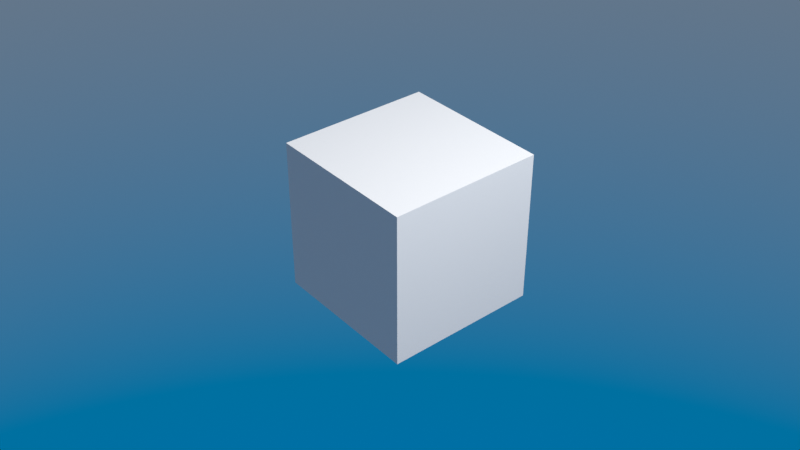 # Source: spin.blend  (saved by Blender 3.6.11; exported with 4.5.12 LTS)
import bpy
from mathutils import Matrix  # noqa: F401  (used for matrix-valued properties, if any)

bpy.ops.wm.read_factory_settings(use_empty=True)
scene = bpy.context.scene
scene.name = 'Scene'

# ---- collections
col_collection = bpy.data.collections.new('Collection'); scene.collection.children.link(col_collection)

# ---- materials (node trees are filled in below, after node groups)
mat_material = bpy.data.materials.new('Material')
mat_material.alpha_threshold = 0.0
mat_material.use_transparent_shadow = False
mat_material.line_color = (0.0, 0.0, 0.0, 1.0)

# ---- node groups
ng_ducky = bpy.data.node_groups.new('Ducky', 'GeometryNodeTree')
_s = ng_ducky.interface.new_socket(name='Geometry', in_out='OUTPUT', socket_type='NodeSocketGeometry')
_s = ng_ducky.interface.new_socket(name='Geometry', in_out='INPUT', socket_type='NodeSocketGeometry')
_s = ng_ducky.interface.new_socket(name='End KeyFrame ZWindup', in_out='INPUT', socket_type='NodeSocketFloat')
_s.default_value = 13.0
_s.min_value = -1e+04
_s.max_value = 1e+04
_s = ng_ducky.interface.new_socket(name='Start KeyFrame ZWindup', in_out='INPUT', socket_type='NodeSocketFloat')
_s.default_value = 1.0
_s.min_value = -1e+04
_s.max_value = 1e+04
_s = ng_ducky.interface.new_socket(name='ZWindup Degrees', in_out='INPUT', socket_type='NodeSocketFloat')
_s.default_value = -33.9
_s.min_value = -1e+04
_s.max_value = 1e+04
_s = ng_ducky.interface.new_socket(name='Start Keyframe ZSpin', in_out='INPUT', socket_type='NodeSocketFloat')
_s.default_value = 13.0
_s.min_value = -1e+04
_s.max_value = 1e+04
_s = ng_ducky.interface.new_socket(name='End Keyframe ZSpin', in_out='INPUT', socket_type='NodeSocketFloat')
_s.default_value = 148.0
_s.min_value = -1e+04
_s.max_value = 1e+04
_s = ng_ducky.interface.new_socket(name='ZSpin Degrees', in_out='INPUT', socket_type='NodeSocketFloat')
_s.default_value = 1842.0
_s.min_value = -1e+04
_s.max_value = 1e+04
_s = ng_ducky.interface.new_socket(name='Start KF YSpin', in_out='INPUT', socket_type='NodeSocketFloat')
_s.default_value = 75.0
_s.min_value = -1e+04
_s.max_value = 1e+04
_s = ng_ducky.interface.new_socket(name='End KF YSpin', in_out='INPUT', socket_type='NodeSocketFloat')
_s.default_value = 128.0
_s.min_value = -1e+04
_s.max_value = 1e+04
_s = ng_ducky.interface.new_socket(name='YSpin degrees', in_out='INPUT', socket_type='NodeSocketFloat')
_s.default_value = 720.0
_s.min_value = -1e+04
_s.max_value = 1e+04
ng_ducky.is_modifier = True
_N = ng_ducky.nodes; _L = ng_ducky.links
n0 = _N.new('NodeFrame'); n0.name = 'spin'; n0.location = (-952, 116)
n0.label = 'Z Spin'
n0.width = 2579
n1 = _N.new('NodeFrame'); n1.name = 'Frame'; n1.location = (-1290, 1239)
n1.label = 'Z Wind Up'
n1.width = 2077
n2 = _N.new('NodeFrame'); n2.name = 'Frame.001'; n2.location = (-966, -1438)
n2.label = 'y spin'
n2.width = 2468
n3 = _N.new('GeometryNodeSwitch'); n3.name = 'Switch'; n3.location = (1707, 1332)
n3.input_type = 'VECTOR'
n4 = _N.new('FunctionNodeCompare'); n4.name = 'Compare'; n4.location = (610, 1537)
n4.inputs[6].default_value = (0.0, 0.0, 0.0, 0.0)
n4.inputs[7].default_value = (0.0, 0.0, 0.0, 0.0)
n5 = _N.new('NodeReroute'); n5.name = 'Reroute.013'; n5.location = (1598, 208)
n5.width = 16
n5.socket_idname = 'NodeSocketVector'
n6 = _N.new('NodeReroute'); n6.name = 'Reroute.014'; n6.location = (1818, 204)
n6.width = 16
n6.socket_idname = 'NodeSocketVector'
n7 = _N.new('NodeReroute'); n7.name = 'Reroute.016'; n7.location = (970, 1501)
n7.width = 16
n7.socket_idname = 'NodeSocketBool'
n8 = _N.new('NodeReroute'); n8.name = 'Reroute.017'; n8.location = (977, 1312)
n8.width = 16
n8.socket_idname = 'NodeSocketBool'
n9 = _N.new('NodeReroute'); n9.name = 'Reroute.018'; n9.location = (1584, 1310)
n9.width = 16
n9.socket_idname = 'NodeSocketBool'
n10 = _N.new('NodeReroute'); n10.name = 'Reroute.012'; n10.location = (1588, 1124)
n10.width = 16
n10.socket_idname = 'NodeSocketVector'
n11 = _N.new('ShaderNodeFloatCurve'); n11.name = 'Float Curve.002'; n11.location = (730, -537)
_c = n11.mapping.curves[0]
while len(_c.points) > 2: _c.points.remove(_c.points[-1])
_c.points[0].location = (0.0, 0.0); _c.points[0].handle_type = 'AUTO_CLAMPED'
_c.points[1].location = (0.22146, 0.65774); _c.points[1].handle_type = 'AUTO'
_p = _c.points.new(0.60274, 0.97024); _p.handle_type = 'AUTO_CLAMPED'
_p = _c.points.new(0.84475, 1.0); _p.handle_type = 'AUTO_CLAMPED'
_p = _c.points.new(0.89498, 0.98512); _p.handle_type = 'AUTO'
_p = _c.points.new(1.0, 0.97917); _p.handle_type = 'AUTO_CLAMPED'
n11.mapping.update()
n12 = _N.new('ShaderNodeMath'); n12.name = 'Math.006'; n12.location = (409, -538)
n12.operation = 'DIVIDE'
n12.use_clamp = True
n13 = _N.new('ShaderNodeMath'); n13.name = 'Math.004'; n13.location = (1851, -117)
n13.operation = 'RADIANS'
n14 = _N.new('GeometryNodeSwitch'); n14.name = 'Switch.001'; n14.location = (2003, -765)
n14.input_type = 'FLOAT'
n14.inputs[1].default_value = 0.0
n15 = _N.new('FunctionNodeCompare'); n15.name = 'Compare.002'; n15.location = (1783, -867)
n15.operation = 'LESS_EQUAL'
n15.inputs[6].default_value = (0.0, 0.0, 0.0, 0.0)
n15.inputs[7].default_value = (0.0, 0.0, 0.0, 0.0)
n16 = _N.new('ShaderNodeCombineXYZ'); n16.name = 'Combine XYZ.001'; n16.location = (2334, -134)
n17 = _N.new('NodeReroute'); n17.name = 'Reroute.020'; n17.location = (2216, -802)
n17.width = 16
n17.socket_idname = 'NodeSocketFloat'
n18 = _N.new('NodeReroute'); n18.name = 'Reroute.019'; n18.location = (2207, -45)
n18.width = 16
n18.hide = True
n18.socket_idname = 'NodeSocketFloat'
n19 = _N.new('NodeReroute'); n19.name = 'Reroute.023'; n19.location = (2054, -151)
n19.width = 16
n19.socket_idname = 'NodeSocketFloat'
n20 = _N.new('NodeReroute'); n20.name = 'Reroute.024'; n20.location = (2052, -239)
n20.width = 16
n20.socket_idname = 'NodeSocketFloat'
n21 = _N.new('NodeReroute'); n21.name = 'Reroute.021'; n21.location = (2299, -218)
n21.width = 16
n21.socket_idname = 'NodeSocketFloat'
n22 = _N.new('NodeReroute'); n22.name = 'Reroute.022'; n22.location = (2298, -47)
n22.width = 16
n22.socket_idname = 'NodeSocketFloat'
n23 = _N.new('NodeReroute'); n23.name = 'Reroute.015'; n23.location = (2544, -169)
n23.width = 16
n23.socket_idname = 'NodeSocketVector'
n24 = _N.new('NodeReroute'); n24.name = 'Reroute.027'; n24.location = (1491, -166)
n24.width = 16
n24.socket_idname = 'NodeSocketFloat'
n25 = _N.new('NodeReroute'); n25.name = 'Reroute.025'; n25.location = (1424, -476)
n25.width = 16
n25.socket_idname = 'NodeSocketFloat'
n26 = _N.new('NodeReroute'); n26.name = 'Reroute.028'; n26.location = (1495, -259)
n26.width = 16
n26.socket_idname = 'NodeSocketFloat'
n27 = _N.new('NodeReroute'); n27.name = 'Reroute.029'; n27.location = (2055, -1266)
n27.width = 16
n27.socket_idname = 'NodeSocketFloat'
n28 = _N.new('NodeReroute'); n28.name = 'Reroute.030'; n28.location = (1969, -914)
n28.width = 16
n28.socket_idname = 'NodeSocketFloat'
n29 = _N.new('NodeReroute'); n29.name = 'Reroute.031'; n29.location = (1983, -1136)
n29.width = 16
n29.socket_idname = 'NodeSocketFloat'
n30 = _N.new('NodeReroute'); n30.name = 'Reroute.026'; n30.location = (1421, -166)
n30.width = 16
n30.socket_idname = 'NodeSocketFloat'
n31 = _N.new('GeometryNodeTransform'); n31.name = 'Transform Geometry'; n31.location = (2095, 1741)
n31.inputs[1].default_value = (0.1, 0.0, 0.0)
n32 = _N.new('ShaderNodeMath'); n32.name = 'Math.003'; n32.location = (865, -478)
n32.operation = 'MULTIPLY'
n33 = _N.new('ShaderNodeCombineXYZ'); n33.name = 'Combine XYZ'; n33.location = (1906, -140)
n34 = _N.new('ShaderNodeMath'); n34.name = 'Math.002'; n34.location = (1402, -197)
n34.operation = 'RADIANS'
n35 = _N.new('NodeReroute'); n35.name = 'Reroute.002'; n35.location = (512, -581)
n35.width = 16
n35.socket_idname = 'NodeSocketFloat'
n36 = _N.new('ShaderNodeMapRange'); n36.name = 'Map Range'; n36.location = (1073, -210)
n36.width = 176
n37 = _N.new('ShaderNodeFloatCurve'); n37.name = 'Float Curve.001'; n37.location = (526, -629)
_c = n37.mapping.curves[0]
while len(_c.points) > 2: _c.points.remove(_c.points[-1])
_c.points[0].location = (0.0, 0.0); _c.points[0].handle_type = 'AUTO_CLAMPED'
_c.points[1].location = (0.0411, 0.03869); _c.points[1].handle_type = 'AUTO'
_p = _c.points.new(0.26256, 0.77679); _p.handle_type = 'AUTO_CLAMPED'
_p = _c.points.new(0.49087, 0.9494); _p.handle_type = 'AUTO'
_p = _c.points.new(1.0, 1.0); _p.handle_type = 'AUTO'
n37.mapping.update()
n38 = _N.new('ShaderNodeMath'); n38.name = 'Math.001'; n38.location = (251, -613)
n38.operation = 'DIVIDE'
n38.use_clamp = True
n39 = _N.new('NodeReroute'); n39.name = 'Reroute.009'; n39.location = (865, -127)
n39.width = 16
n39.socket_idname = 'NodeSocketFloat'
n40 = _N.new('NodeReroute'); n40.name = 'Reroute.004'; n40.location = (239, -132)
n40.width = 16
n40.socket_idname = 'NodeSocketFloat'
n41 = _N.new('NodeReroute'); n41.name = 'Reroute.005'; n41.location = (36, -51)
n41.width = 16
n41.socket_idname = 'NodeSocketGeometry'
n42 = _N.new('NodeReroute'); n42.name = 'Reroute.010'; n42.location = (240, -45)
n42.width = 16
n42.socket_idname = 'NodeSocketGeometry'
n43 = _N.new('NodeReroute'); n43.name = 'Reroute.006'; n43.location = (491, -216)
n43.width = 16
n43.socket_idname = 'NodeSocketFloat'
n44 = _N.new('NodeReroute'); n44.name = 'Reroute.007'; n44.location = (860, -407)
n44.width = 16
n44.socket_idname = 'NodeSocketFloat'
n45 = _N.new('NodeReroute'); n45.name = 'Reroute.003'; n45.location = (505, -353)
n45.width = 16
n45.socket_idname = 'NodeSocketFloat'
n46 = _N.new('NodeReroute'); n46.name = 'Reroute.001'; n46.location = (136, -757)
n46.width = 16
n46.socket_idname = 'NodeSocketFloat'
n47 = _N.new('NodeReroute'); n47.name = 'Reroute'; n47.location = (129, -368)
n47.width = 16
n47.socket_idname = 'NodeSocketFloat'
n48 = _N.new('NodeReroute'); n48.name = 'Reroute.011'; n48.location = (-1020, 1682)
n48.width = 16
n48.socket_idname = 'NodeSocketGeometry'
n49 = _N.new('NodeReroute'); n49.name = 'Reroute.008'; n49.location = (-348, 1375)
n49.width = 16
n49.hide = True
n49.socket_idname = 'NodeSocketFloat'
n50 = _N.new('GeometryNodeInputSceneTime'); n50.name = 'Scene Time'; n50.location = (-1873, 1496)
n51 = _N.new('ShaderNodeMapRange'); n51.name = 'Map Range.001'; n51.location = (1523, -113)
n51.width = 176
n52 = _N.new('ShaderNodeMath'); n52.name = 'Math.005'; n52.location = (1237, -439)
n52.operation = 'MULTIPLY'
n53 = _N.new('NodeReroute'); n53.name = 'Reroute.036'; n53.location = (280, -671)
n53.width = 16
n53.socket_idname = 'NodeSocketFloat'
n54 = _N.new('NodeReroute'); n54.name = 'Reroute.037'; n54.location = (280, -199)
n54.width = 16
n54.socket_idname = 'NodeSocketFloat'
n55 = _N.new('NodeReroute'); n55.name = 'Reroute.034'; n55.location = (36, -233)
n55.width = 16
n55.socket_idname = 'NodeSocketFloat'
n56 = _N.new('NodeReroute'); n56.name = 'Reroute.038'; n56.location = (1143, -331)
n56.width = 16
n56.socket_idname = 'NodeSocketFloat'
n57 = _N.new('NodeReroute'); n57.name = 'Reroute.039'; n57.location = (1165, -552)
n57.width = 16
n57.socket_idname = 'NodeSocketFloat'
n58 = _N.new('NodeReroute'); n58.name = 'Reroute.035'; n58.location = (37, -670)
n58.width = 16
n58.socket_idname = 'NodeSocketFloat'
n59 = _N.new('ShaderNodeMath'); n59.name = 'Math.008'; n59.location = (680, -486)
n59.operation = 'DIVIDE'
n59.use_clamp = True
n60 = _N.new('ShaderNodeMath'); n60.name = 'Math'; n60.location = (488, -487)
n60.operation = 'SUBTRACT'
n61 = _N.new('ShaderNodeFloatCurve'); n61.name = 'Float Curve.004'; n61.location = (896, -572)
n61.width = 700
_c = n61.mapping.curves[0]
while len(_c.points) > 2: _c.points.remove(_c.points[-1])
_c.points[0].location = (0.0, 0.0); _c.points[0].handle_type = 'AUTO_CLAMPED'
_c.points[1].location = (0.22146, 0.65774); _c.points[1].handle_type = 'AUTO'
_p = _c.points.new(0.60274, 0.97024); _p.handle_type = 'AUTO_CLAMPED'
_p = _c.points.new(1.0, 1.0); _p.handle_type = 'AUTO_CLAMPED'
n61.mapping.update()
n62 = _N.new('ShaderNodeMath'); n62.name = 'Math.009'; n62.location = (2297, -114)
n62.operation = 'RADIANS'
n63 = _N.new('NodeReroute'); n63.name = 'Reroute.033'; n63.location = (1958, -209)
n63.width = 16
n63.hide = True
n63.socket_idname = 'NodeSocketFloat'
n64 = _N.new('NodeReroute'); n64.name = 'Reroute.032'; n64.location = (1916, -210)
n64.width = 16
n64.socket_idname = 'NodeSocketFloat'
n65 = _N.new('ShaderNodeMath'); n65.name = 'Math.007'; n65.location = (1676, -418)
n65.operation = 'MULTIPLY'
n66 = _N.new('FunctionNodeCompare'); n66.name = 'Compare.001'; n66.location = (1564, -870)
n66.inputs[6].default_value = (0.0, 0.0, 0.0, 0.0)
n66.inputs[7].default_value = (0.0, 0.0, 0.0, 0.0)
n67 = _N.new('NodeReroute'); n67.name = 'Reroute.040'; n67.location = (36, -45)
n67.width = 16
n67.socket_idname = 'NodeSocketFloat'
n68 = _N.new('NodeReroute'); n68.name = 'Reroute.041'; n68.location = (-1138, -1699)
n68.width = 16
n68.socket_idname = 'NodeSocketFloat'
n69 = _N.new('ShaderNodeMath'); n69.name = 'Math.010'; n69.location = (441, -733)
n69.operation = 'SUBTRACT'
n70 = _N.new('ShaderNodeMapRange'); n70.name = 'Map Range.002'; n70.location = (2019, -158)
n70.width = 176
n71 = _N.new('NodeGroupInput'); n71.name = 'Group Input'; n71.location = (-2685, -179)
n72 = _N.new('NodeGroupOutput'); n72.name = 'Group Output'; n72.location = (3209, -41)
n11.parent = n0
n12.parent = n0
n13.parent = n0
n14.parent = n0
n15.parent = n0
n16.parent = n0
n17.parent = n0
n18.parent = n0
n19.parent = n0
n20.parent = n0
n21.parent = n0
n22.parent = n0
n23.parent = n0
n24.parent = n0
n25.parent = n0
n26.parent = n0
n27.parent = n0
n28.parent = n0
n29.parent = n0
n30.parent = n0
n32.parent = n1
n33.parent = n1
n34.parent = n1
n35.parent = n1
n36.parent = n1
n37.parent = n1
n38.parent = n1
n39.parent = n1
n40.parent = n1
n41.parent = n1
n42.parent = n1
n43.parent = n1
n44.parent = n1
n45.parent = n1
n46.parent = n1
n47.parent = n1
n51.parent = n0
n52.parent = n0
n53.parent = n0
n54.parent = n0
n55.parent = n0
n56.parent = n0
n57.parent = n0
n58.parent = n0
n59.parent = n2
n60.parent = n2
n61.parent = n2
n62.parent = n2
n63.parent = n2
n64.parent = n2
n65.parent = n2
n66.parent = n0
n67.parent = n2
n69.parent = n2
n70.parent = n2
_L.new(n12.outputs[0], n11.inputs[1])
_L.new(n21.outputs[0], n16.inputs[1])
_L.new(n50.outputs[1], n66.inputs[0])
_L.new(n50.outputs[1], n60.inputs[0])
_L.new(n61.outputs[0], n65.inputs[1])
_L.new(n70.outputs[0], n62.inputs[0])
_L.new(n66.outputs[0], n15.inputs[0])
_L.new(n9.outputs[0], n3.inputs[0])
_L.new(n10.outputs[0], n3.inputs[2])
_L.new(n63.outputs[0], n70.inputs[0])
_L.new(n33.outputs[0], n3.inputs[1])
_L.new(n50.outputs[1], n12.inputs[0])
_L.new(n11.outputs[0], n52.inputs[1])
_L.new(n44.outputs[0], n36.inputs[2])
_L.new(n34.outputs[0], n33.inputs[2])
_L.new(n32.outputs[0], n36.inputs[0])
_L.new(n20.outputs[0], n16.inputs[2])
_L.new(n50.outputs[1], n38.inputs[0])
_L.new(n28.outputs[0], n14.inputs[2])
_L.new(n59.outputs[0], n61.inputs[1])
_L.new(n60.outputs[0], n59.inputs[0])
_L.new(n26.outputs[0], n51.inputs[0])
_L.new(n15.outputs[0], n14.inputs[0])
_L.new(n37.outputs[0], n32.inputs[1])
_L.new(n50.outputs[1], n4.inputs[0])
_L.new(n69.outputs[0], n59.inputs[1])
_L.new(n3.outputs[0], n31.inputs[2])
_L.new(n36.outputs[0], n34.inputs[0])
_L.new(n51.outputs[0], n13.inputs[0])
_L.new(n48.outputs[0], n31.inputs[0])
_L.new(n31.outputs[0], n72.inputs[0])
_L.new(n35.outputs[0], n32.inputs[0])
_L.new(n46.outputs[0], n38.inputs[1])
_L.new(n47.outputs[0], n46.inputs[0])
_L.new(n45.outputs[0], n35.inputs[0])
_L.new(n47.outputs[0], n45.inputs[0])
_L.new(n49.outputs[0], n4.inputs[1])
_L.new(n39.outputs[0], n49.inputs[0])
_L.new(n71.outputs[2], n36.inputs[1])
_L.new(n38.outputs[0], n37.inputs[1])
_L.new(n71.outputs[3], n36.inputs[4])
_L.new(n47.outputs[0], n40.inputs[0])
_L.new(n71.outputs[0], n41.inputs[0])
_L.new(n47.outputs[0], n43.inputs[0])
_L.new(n43.outputs[0], n44.inputs[0])
_L.new(n40.outputs[0], n39.inputs[0])
_L.new(n41.outputs[0], n42.inputs[0])
_L.new(n42.outputs[0], n48.inputs[0])
_L.new(n5.outputs[0], n10.inputs[0])
_L.new(n6.outputs[0], n5.inputs[0])
_L.new(n23.outputs[0], n6.inputs[0])
_L.new(n16.outputs[0], n23.inputs[0])
_L.new(n4.outputs[0], n7.inputs[0])
_L.new(n7.outputs[0], n8.inputs[0])
_L.new(n8.outputs[0], n9.inputs[0])
_L.new(n17.outputs[0], n18.inputs[0])
_L.new(n14.outputs[0], n17.inputs[0])
_L.new(n22.outputs[0], n21.inputs[0])
_L.new(n18.outputs[0], n22.inputs[0])
_L.new(n13.outputs[0], n19.inputs[0])
_L.new(n19.outputs[0], n20.inputs[0])
_L.new(n52.outputs[0], n25.inputs[0])
_L.new(n25.outputs[0], n30.inputs[0])
_L.new(n30.outputs[0], n24.inputs[0])
_L.new(n24.outputs[0], n26.inputs[0])
_L.new(n62.outputs[0], n27.inputs[0])
_L.new(n29.outputs[0], n28.inputs[0])
_L.new(n27.outputs[0], n29.inputs[0])
_L.new(n65.outputs[0], n64.inputs[0])
_L.new(n64.outputs[0], n63.inputs[0])
_L.new(n71.outputs[1], n47.inputs[0])
_L.new(n71.outputs[4], n51.inputs[1])
_L.new(n54.outputs[0], n51.inputs[2])
_L.new(n71.outputs[5], n55.inputs[0])
_L.new(n57.outputs[0], n52.inputs[0])
_L.new(n53.outputs[0], n12.inputs[1])
_L.new(n55.outputs[0], n58.inputs[0])
_L.new(n58.outputs[0], n53.inputs[0])
_L.new(n55.outputs[0], n54.inputs[0])
_L.new(n55.outputs[0], n56.inputs[0])
_L.new(n56.outputs[0], n57.inputs[0])
_L.new(n71.outputs[6], n51.inputs[4])
_L.new(n67.outputs[0], n66.inputs[1])
_L.new(n71.outputs[7], n67.inputs[0])
_L.new(n67.outputs[0], n70.inputs[1])
_L.new(n67.outputs[0], n60.inputs[1])
_L.new(n67.outputs[0], n69.inputs[1])
_L.new(n68.outputs[0], n70.inputs[2])
_L.new(n71.outputs[8], n68.inputs[0])
_L.new(n68.outputs[0], n15.inputs[1])
_L.new(n68.outputs[0], n65.inputs[0])
_L.new(n68.outputs[0], n69.inputs[0])
_L.new(n71.outputs[9], n70.inputs[4])
n72.is_active_output = True

# ---- material node trees
mat_material.use_nodes = True; mat_material.node_tree.nodes.clear()
_N = mat_material.node_tree.nodes; _L = mat_material.node_tree.links
n0 = _N.new('ShaderNodeOutputMaterial'); n0.name = 'Material Output'; n0.location = (300, 300)
n1 = _N.new('ShaderNodeBsdfPrincipled'); n1.name = 'Principled BSDF'; n1.location = (10, 300)
n1.distribution = 'GGX'
n1.subsurface_method = 'RANDOM_WALK_SKIN'
n1.inputs[2].default_value = 0.4
n1.inputs[3].default_value = 1.45
n1.inputs[27].default_value = (0.0, 0.0, 0.0, 1.0)
n1.inputs[28].default_value = 1.0
_L.new(n1.outputs[0], n0.inputs[0])
n0.is_active_output = True

# ---- world
world_world_003 = bpy.data.worlds.new('World.003'); scene.world = world_world_003
world_world_003.use_nodes = True; world_world_003.node_tree.nodes.clear()
_N = world_world_003.node_tree.nodes; _L = world_world_003.node_tree.links
n0 = _N.new('ShaderNodeBackground'); n0.name = 'Background'; n0.location = (10, 300)
n0.inputs[1].default_value = 1.8
n1 = _N.new('ShaderNodeOutputWorld'); n1.name = 'World Output'; n1.location = (300, 300)
n2 = _N.new('ShaderNodeTexSky'); n2.name = 'Sky Texture'; n2.location = (-190, 258)
n2.sky_type = 'HOSEK_WILKIE'
n2.turbidity = 4.2
n2.ground_albedo = 0.09468
n2.sun_disc = False
n2.sun_intensity = 5.96e-08
n2.sun_elevation = 1.742
_L.new(n0.outputs[0], n1.inputs[0])
_L.new(n2.outputs[0], n0.inputs[0])
n1.is_active_output = True
world_world_003.use_sun_shadow = False
world_world_003.sun_shadow_jitter_overblur = 0.0

# ---- cameras
cam_camera = bpy.data.cameras.new('Camera')
cam_camera.ortho_scale = 7.314
cam_camera.dof.focus_distance = 6.08
cam_camera.dof.aperture_fstop = 0.1

# ---- lights
light_light = bpy.data.lights.new('Light', 'AREA')
light_light.transmission_factor = 0.0
light_light.energy = 549.8
light_light.shadow_soft_size = 0.1
light_light.shadow_maximum_resolution = 0.006
light_light.use_absolute_resolution = True
light_light.shape = 'RECTANGLE'
light_light.size = 0.1
light_light.size_y = 0.1

# ---- meshes
me_cube = bpy.data.meshes.new('Cube')
me_cube.from_pydata([(0.5, 0.5, 0.5), (0.5, 0.5, -0.5), (0.5, -0.5, 0.5), (0.5, -0.5, -0.5), (-0.5, 0.5, 0.5), (-0.5, 0.5, -0.5), (-0.5, -0.5, 0.5), (-0.5, -0.5, -0.5)], [], [(0, 4, 6, 2), (3, 2, 6, 7), (7, 6, 4, 5), (5, 1, 3, 7), (1, 0, 2, 3), (5, 4, 0, 1)])
_uv = me_cube.uv_layers.new(name='UVMap')
_uv.uv.foreach_set('vector', [0.625, 0.5, 0.875, 0.5, 0.875, 0.75, 0.625, 0.75, 0.375, 0.75, 0.625, 0.75, 0.625, 1.0, 0.375, 1.0, 0.375, 0.0, 0.625, 0.0, 0.625, 0.25, 0.375, 0.25, 0.125, 0.5, 0.375, 0.5, 0.375, 0.75, 0.125, 0.75, 0.375, 0.5, 0.625, 0.5, 0.625, 0.75, 0.375, 0.75, 0.375, 0.25, 0.625, 0.25, 0.625, 0.5, 0.375, 0.5])
me_cube.materials.append(mat_material)
me_cube.use_remesh_preserve_volume = False
me_cube.use_remesh_preserve_attributes = False
me_cube.use_mirror_vertex_groups = False
me_cube.update()

# ---- objects
ob_cube = bpy.data.objects.new('Cube', me_cube)
ob_light = bpy.data.objects.new('Light', light_light)
ob_camera = bpy.data.objects.new('Camera', cam_camera)

# ---- transforms, parenting, visibility, modifiers, constraints
ob_cube.location = (0.0, 0.0, 0.0)
ob_cube.lock_rotations_4d = False
ob_cube.empty_display_type = 'ARROWS'
ob_cube.lineart.crease_threshold = 0.0
_m = ob_cube.modifiers.new('GeometryNodes', 'NODES')
_m.node_group = ng_ducky
_gi = [s.identifier for s in ng_ducky.interface.items_tree if s.item_type == 'SOCKET' and s.in_out == 'INPUT']
_m[_gi[9]] = 180.0  # YSpin degrees
ob_light.location = (4.076, 1.005, 5.904)
ob_light.rotation_euler = (0.6503, 0.05522, 1.866)
ob_light.lock_rotations_4d = False
ob_light.empty_display_type = 'ARROWS'
ob_light.color = (0.0, 0.0, 0.0, 0.0)
ob_light.lineart.crease_threshold = 0.0
ob_camera.location = (4.2, -3.633, 3.677)
ob_camera.rotation_euler = (0.9767, -3.437e-06, 0.855)
ob_camera.scale = (1.0, 1.0, 1.0)
ob_camera.lock_rotations_4d = False
ob_camera.empty_display_type = 'ARROWS'
ob_camera.color = (0.0, 0.0, 0.0, 0.0)
ob_camera.display_type = 'WIRE'
ob_camera.lineart.crease_threshold = 0.0

# ---- collection membership
col_collection.objects.link(ob_cube)
col_collection.objects.link(ob_light)
col_collection.objects.link(ob_camera)

# ---- scene / render settings (as saved in the file)
scene.camera = ob_camera
scene.frame_start = 1; scene.frame_end = 250; scene.frame_set(1)
scene.render.engine = 'BLENDER_EEVEE_NEXT'
scene.render.image_settings.file_format = 'FFMPEG'
scene.render.image_settings.color_mode = 'RGB'
scene.render.use_motion_blur = True
scene.cycles.use_denoising = False
scene.cycles.samples = 300
scene.cycles.sampling_pattern = 'TABULATED_SOBOL'
scene.cycles.caustics_reflective = False
scene.cycles.caustics_refractive = False
scene.cycles.max_bounces = 4
scene.cycles.diffuse_bounces = 1
scene.cycles.glossy_bounces = 1
scene.cycles.transmission_bounces = 1
scene.cycles.volume_bounces = 1
scene.cycles.transparent_max_bounces = 4
scene.eevee.use_gtao = True
scene.eevee.use_raytracing = True
scene.view_settings.look = 'High Contrast'
scene.view_settings.view_transform = 'Standard'
bpy.context.view_layer.update()
